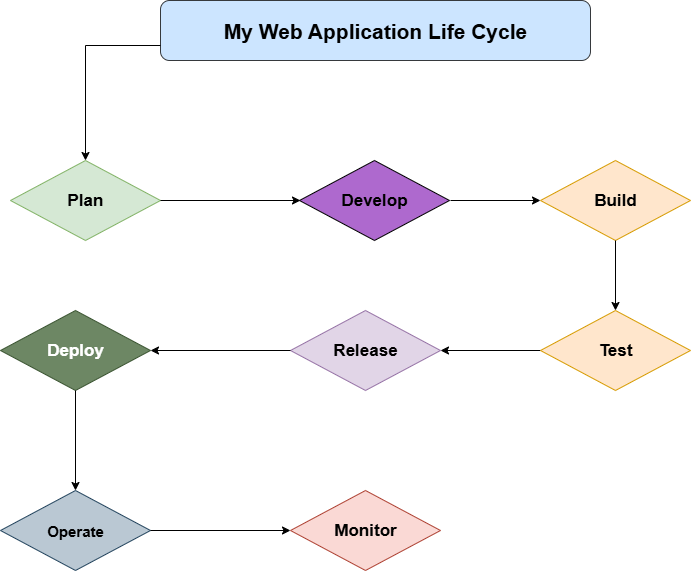

The diagram above was exported from draw.io. Its source (the exported page's mxGraphModel, read from the mxfile embedded in the PNG):
<mxGraphModel dx="1042" dy="562" grid="1" gridSize="10" guides="1" tooltips="1" connect="1" arrows="1" fold="1" page="1" pageScale="1" pageWidth="827" pageHeight="1169" math="0" shadow="0">
  <root>
    <mxCell id="0" />
    <mxCell id="1" parent="0" />
    <mxCell id="hN1PL9qPJ2MgZDKIIF-9-1" value="&lt;b&gt;&lt;font style=&quot;font-size: 21px;&quot;&gt;My Web Application Life Cycle&lt;/font&gt;&lt;/b&gt;" style="rounded=1;whiteSpace=wrap;html=1;fillColor=#cce5ff;strokeColor=#36393d;" vertex="1" parent="1">
      <mxGeometry x="200" y="40" width="430" height="60" as="geometry" />
    </mxCell>
    <mxCell id="hN1PL9qPJ2MgZDKIIF-9-2" value="&lt;b&gt;&lt;font style=&quot;font-size: 17px;&quot;&gt;Plan&lt;/font&gt;&lt;/b&gt;" style="rhombus;whiteSpace=wrap;html=1;fillColor=#d5e8d4;strokeColor=#82b366;" vertex="1" parent="1">
      <mxGeometry x="50" y="200" width="150" height="80" as="geometry" />
    </mxCell>
    <mxCell id="hN1PL9qPJ2MgZDKIIF-9-3" value="&lt;span style=&quot;font-size: 17px;&quot;&gt;&lt;b&gt;Develop&lt;/b&gt;&lt;/span&gt;" style="rhombus;whiteSpace=wrap;html=1;fillColor=light-dark(#ae69ce, #ededed);" vertex="1" parent="1">
      <mxGeometry x="339" y="200" width="150" height="80" as="geometry" />
    </mxCell>
    <mxCell id="hN1PL9qPJ2MgZDKIIF-9-4" value="&lt;span style=&quot;font-size: 17px;&quot;&gt;&lt;b&gt;Build&lt;/b&gt;&lt;/span&gt;" style="rhombus;whiteSpace=wrap;html=1;fillColor=#ffe6cc;strokeColor=#d79b00;" vertex="1" parent="1">
      <mxGeometry x="580" y="200" width="150" height="80" as="geometry" />
    </mxCell>
    <mxCell id="hN1PL9qPJ2MgZDKIIF-9-16" value="" style="edgeStyle=orthogonalEdgeStyle;rounded=0;orthogonalLoop=1;jettySize=auto;html=1;" edge="1" parent="1" source="hN1PL9qPJ2MgZDKIIF-9-5" target="hN1PL9qPJ2MgZDKIIF-9-6">
      <mxGeometry relative="1" as="geometry" />
    </mxCell>
    <mxCell id="hN1PL9qPJ2MgZDKIIF-9-5" value="&lt;span style=&quot;font-size: 17px;&quot;&gt;&lt;b&gt;Test&lt;/b&gt;&lt;/span&gt;" style="rhombus;whiteSpace=wrap;html=1;fillColor=#ffe6cc;strokeColor=#d79b00;" vertex="1" parent="1">
      <mxGeometry x="580" y="350" width="150" height="80" as="geometry" />
    </mxCell>
    <mxCell id="hN1PL9qPJ2MgZDKIIF-9-6" value="&lt;span style=&quot;font-size: 17px;&quot;&gt;&lt;b&gt;Release&lt;/b&gt;&lt;/span&gt;" style="rhombus;whiteSpace=wrap;html=1;fillColor=#e1d5e7;strokeColor=#9673a6;" vertex="1" parent="1">
      <mxGeometry x="330" y="350" width="150" height="80" as="geometry" />
    </mxCell>
    <mxCell id="hN1PL9qPJ2MgZDKIIF-9-7" value="&lt;span style=&quot;font-size: 17px;&quot;&gt;&lt;b&gt;Deploy&lt;/b&gt;&lt;/span&gt;" style="rhombus;whiteSpace=wrap;html=1;fillColor=#6d8764;fontColor=#ffffff;strokeColor=#3A5431;" vertex="1" parent="1">
      <mxGeometry x="40" y="350" width="150" height="80" as="geometry" />
    </mxCell>
    <mxCell id="hN1PL9qPJ2MgZDKIIF-9-9" value="&lt;b&gt;&lt;font style=&quot;font-size: 15px;&quot;&gt;Operate&lt;/font&gt;&lt;/b&gt;" style="rhombus;whiteSpace=wrap;html=1;fillColor=#bac8d3;strokeColor=#23445d;" vertex="1" parent="1">
      <mxGeometry x="40" y="530" width="150" height="80" as="geometry" />
    </mxCell>
    <mxCell id="hN1PL9qPJ2MgZDKIIF-9-10" value="&lt;span style=&quot;font-size: 17px;&quot;&gt;&lt;b&gt;Monitor&lt;/b&gt;&lt;/span&gt;" style="rhombus;whiteSpace=wrap;html=1;fillColor=#fad9d5;strokeColor=#ae4132;" vertex="1" parent="1">
      <mxGeometry x="330" y="530" width="150" height="80" as="geometry" />
    </mxCell>
    <mxCell id="hN1PL9qPJ2MgZDKIIF-9-11" value="" style="endArrow=classic;html=1;rounded=0;exitX=0;exitY=0.75;exitDx=0;exitDy=0;entryX=0.5;entryY=0;entryDx=0;entryDy=0;" edge="1" parent="1" source="hN1PL9qPJ2MgZDKIIF-9-1" target="hN1PL9qPJ2MgZDKIIF-9-2">
      <mxGeometry width="50" height="50" relative="1" as="geometry">
        <mxPoint x="-20" y="240" as="sourcePoint" />
        <mxPoint x="120" y="190" as="targetPoint" />
        <Array as="points">
          <mxPoint x="125" y="85" />
        </Array>
      </mxGeometry>
    </mxCell>
    <mxCell id="hN1PL9qPJ2MgZDKIIF-9-12" value="" style="endArrow=classic;html=1;rounded=0;exitX=1;exitY=0.5;exitDx=0;exitDy=0;" edge="1" parent="1" source="hN1PL9qPJ2MgZDKIIF-9-2">
      <mxGeometry width="50" height="50" relative="1" as="geometry">
        <mxPoint x="290" y="290" as="sourcePoint" />
        <mxPoint x="340" y="240" as="targetPoint" />
      </mxGeometry>
    </mxCell>
    <mxCell id="hN1PL9qPJ2MgZDKIIF-9-14" value="" style="endArrow=classic;html=1;rounded=0;" edge="1" parent="1">
      <mxGeometry width="50" height="50" relative="1" as="geometry">
        <mxPoint x="490" y="240" as="sourcePoint" />
        <mxPoint x="580" y="240" as="targetPoint" />
      </mxGeometry>
    </mxCell>
    <mxCell id="hN1PL9qPJ2MgZDKIIF-9-15" value="" style="endArrow=classic;html=1;rounded=0;entryX=0.5;entryY=0;entryDx=0;entryDy=0;" edge="1" parent="1" source="hN1PL9qPJ2MgZDKIIF-9-4" target="hN1PL9qPJ2MgZDKIIF-9-5">
      <mxGeometry width="50" height="50" relative="1" as="geometry">
        <mxPoint x="600" y="400" as="sourcePoint" />
        <mxPoint x="650" y="350" as="targetPoint" />
      </mxGeometry>
    </mxCell>
    <mxCell id="hN1PL9qPJ2MgZDKIIF-9-17" value="" style="endArrow=classic;html=1;rounded=0;exitX=0;exitY=0.5;exitDx=0;exitDy=0;" edge="1" parent="1" source="hN1PL9qPJ2MgZDKIIF-9-6">
      <mxGeometry width="50" height="50" relative="1" as="geometry">
        <mxPoint x="140" y="440" as="sourcePoint" />
        <mxPoint x="190" y="390" as="targetPoint" />
      </mxGeometry>
    </mxCell>
    <mxCell id="hN1PL9qPJ2MgZDKIIF-9-19" value="" style="endArrow=classic;html=1;rounded=0;exitX=1;exitY=0.5;exitDx=0;exitDy=0;" edge="1" parent="1" source="hN1PL9qPJ2MgZDKIIF-9-9">
      <mxGeometry width="50" height="50" relative="1" as="geometry">
        <mxPoint x="280" y="620" as="sourcePoint" />
        <mxPoint x="330" y="570" as="targetPoint" />
      </mxGeometry>
    </mxCell>
    <mxCell id="hN1PL9qPJ2MgZDKIIF-9-20" value="" style="endArrow=classic;html=1;rounded=0;exitX=0.5;exitY=1;exitDx=0;exitDy=0;entryX=0.5;entryY=0;entryDx=0;entryDy=0;" edge="1" parent="1" source="hN1PL9qPJ2MgZDKIIF-9-7" target="hN1PL9qPJ2MgZDKIIF-9-9">
      <mxGeometry width="50" height="50" relative="1" as="geometry">
        <mxPoint x="60" y="570" as="sourcePoint" />
        <mxPoint x="110" y="520" as="targetPoint" />
      </mxGeometry>
    </mxCell>
  </root>
</mxGraphModel>